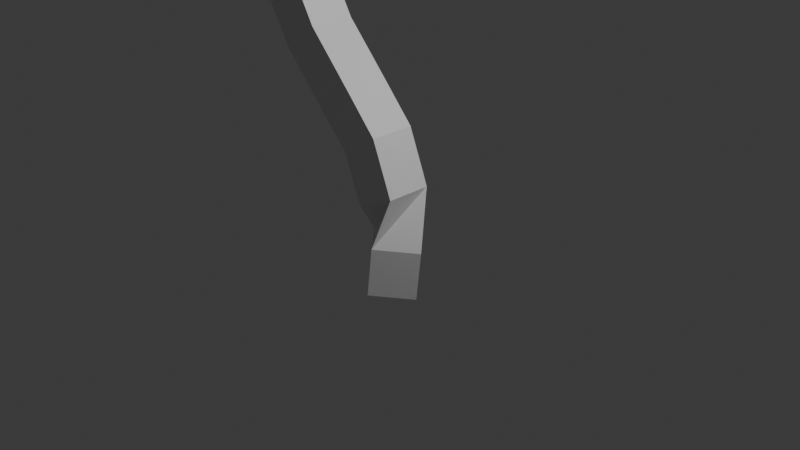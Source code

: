 # Source: tree.blend  (saved by Blender 5.1.30; exported with 4.5.12 LTS)
import bpy
from mathutils import Matrix  # noqa: F401  (used for matrix-valued properties, if any)

bpy.ops.wm.read_factory_settings(use_empty=True)
scene = bpy.context.scene
scene.name = 'Scene'

# ---- collections
col_collection = bpy.data.collections.new('Collection'); scene.collection.children.link(col_collection)

# ---- materials (node trees are filled in below, after node groups)
mat_material = bpy.data.materials.new('Material')
mat_material.alpha_threshold = 0.0
mat_material.use_backface_culling_lightprobe_volume = False
mat_material.roughness = 0.5
mat_material.line_color = (0.0, 0.0, 0.0, 1.0)

# ---- material node trees
mat_material.use_nodes = True; mat_material.node_tree.nodes.clear()
_N = mat_material.node_tree.nodes; _L = mat_material.node_tree.links
n0 = _N.new('ShaderNodeOutputMaterial'); n0.name = 'Material Output'; n0.location = (200, 100)
n1 = _N.new('ShaderNodeBsdfPrincipled'); n1.name = 'Principled BSDF'; n1.location = (-200, 100)
_L.new(n1.outputs[0], n0.inputs[0])
n0.is_active_output = True

# ---- world
world_world = bpy.data.worlds.new('World'); scene.world = world_world
world_world.use_nodes = True; world_world.node_tree.nodes.clear()
_N = world_world.node_tree.nodes; _L = world_world.node_tree.links
n0 = _N.new('ShaderNodeOutputWorld'); n0.name = 'World Output'; n0.location = (200, 100)
n1 = _N.new('ShaderNodeBackground'); n1.name = 'Background'; n1.location = (-200, 100)
n1.inputs[0].default_value = (0.05088, 0.05088, 0.05088, 1.0)
_L.new(n1.outputs[0], n0.inputs[0])
n0.is_active_output = True
world_world.color = (0.05088, 0.05088, 0.05088)
world_world.sun_shadow_jitter_overblur = 0.0

# ---- cameras
cam_camera = bpy.data.cameras.new('Camera')
cam_camera.clip_end = 100.0
cam_camera.ortho_scale = 7.314

# ---- lights
light_light = bpy.data.lights.new('Light', 'POINT')
light_light.energy = 1000.0
light_light.shadow_soft_size = 0.1

# ---- meshes
me_cube = bpy.data.meshes.new('Cube')
me_cube.from_pydata([(0.0, 0.0, 0.0), (-1.731, 3.501e-07, 2.606), (-1.176, 2.267e-07, 1.687), (-0.3111, 1.039e-07, 0.773), (-0.04735, -0.04728, -0.7788), (-1.886, 4.5e-07, 3.35), (-1.74, 5.585e-07, 4.157), (-1.228, 6.409e-07, 4.77), (-0.2367, 6.905e-07, 5.139), (-1.689, 1.416, 4.914), (-1.64, -0.9172, 5.239), (-0.2367, 6.905e-07, 5.139), (0.9272, -0.8192, 5.102), (0.6196, 1.113, 6.144), (-1.128, -1.663, 5.431), (-0.539, -2.751, 5.224), (-0.521, -3.129, 4.575), (-2.201, 2.413, 4.499), (-2.325, 2.986, 3.937), (1.564, -2.058, 4.443), (1.912, -2.485, 3.76), (1.496, 2.607, 6.197), (2.018, 3.312, 5.784), (2.37, 3.546, 5.34), (1.925, -0.1419, 5.152), (2.577, 0.257, 4.599), (0.08436, -1.145, 5.345), (-2.944, -2.068, 4.742), (-0.6176, 2.068, 4.237), (1.036, 3.493, 5.537), (1.47, 1.122, 6.186), (2.443, 0.9692, 5.887), (-0.2367, 6.905e-07, 5.139), (0.9981, 1.907, 6.174), (1.957, 1.203, 6.037), (-1.484, 5.997e-07, 4.463), (-0.7323, 6.657e-07, 4.955), (-1.48, 0.7271, 4.823), (-1.69, -0.4586, 4.698), (-0.2367, 6.905e-07, 5.139), (0.3134, -0.5226, 5.126), (0.1914, 0.5563, 5.642), (-1.384, -1.29, 5.335), (-0.8334, -2.207, 5.328), (-0.53, -2.94, 4.9), (-2.121, 1.824, 4.722), (-2.263, 2.7, 4.218), (1.258, -1.505, 4.777), (1.752, -2.292, 4.139), (1.136, 2.33, 6.197), (1.757, 2.959, 5.991), (2.158, 3.468, 5.562), (1.394, -0.5936, 5.132), (2.251, 0.05756, 4.876), (-0.4796, -1.526, 5.375), (-2.34, -1.424, 4.969), (-1.175, 1.761, 4.556), (1.335, 3.071, 5.851), (1.045, 1.117, 6.165), (2.2, 1.086, 5.962), (-0.2367, 6.905e-07, 5.139), (0.8386, 1.486, 6.157), (1.713, 1.163, 6.111), (1.099, -2.49, 4.122), (2.316, -0.3358, 4.769), (-0.9976, -2.689, 5.178), (0.05459, -1.982, 5.293), (2.239, 1.897, 5.9), (1.757, 2.959, 5.991), (1.453, 1.996, 6.212), (-2.835, 1.648, 4.406), (-2.118, -1.932, 4.804), (-2.34, -1.244, 4.969), (1.278, -1.505, 4.777), (1.394, -0.5936, 5.132), (-0.4283, 2.453, 4.0), (1.048, 0.4043, 5.579), (1.358, 0.5657, 5.427), (1.278, -1.505, 4.777), (1.65, -1.108, 4.292), (-0.3053, 1.223, 5.039), (0.3789, 1.527, 5.243), (-0.3377, 1.788, 4.742), (-0.7504, -0.8862, 4.977), (-1.218, -0.6975, 4.877), (-2.189, 0.5889, 4.472), (-2.582, 0.09161, 4.582)], [(0, 3), (3, 2), (2, 1), (4, 0), (1, 5), (5, 6), (35, 7), (36, 8), (37, 9), (38, 10), (39, 11), (40, 12), (41, 13), (42, 14), (43, 15), (44, 16), (45, 17), (46, 18), (47, 19), (48, 20), (49, 21), (50, 22), (51, 23), (52, 24), (53, 25), (54, 26), (55, 27), (56, 28), (57, 29), (58, 30), (59, 31), (60, 32), (61, 33), (62, 34), (6, 35), (7, 36), (7, 37), (6, 38), (8, 39), (8, 40), (8, 41), (10, 42), (14, 43), (15, 44), (9, 45), (17, 46), (12, 47), (19, 48), (33, 49), (21, 50), (22, 51), (12, 52), (24, 53), (14, 54), (10, 55), (9, 56), (21, 57), (13, 58), (34, 59), (8, 60), (13, 61), (30, 62), (19, 63), (24, 64), (43, 65), (54, 66), (34, 67), (50, 68), (49, 69), (36, 80), (45, 70), (55, 71), (55, 72), (47, 73), (52, 74), (28, 75), (41, 76), (76, 77), (73, 78), (47, 79), (80, 81), (80, 82), (84, 83), (38, 84), (37, 85), (85, 86)], [])
_uv = me_cube.uv_layers.new(name='UVMap')
_uv.uv.foreach_set('vector', [])
me_cube.materials.append(mat_material)
me_cube.use_mirror_vertex_groups = False
me_cube.update()

# ---- objects
ob_cube = bpy.data.objects.new('Cube', me_cube)
ob_light = bpy.data.objects.new('Light', light_light)
ob_camera = bpy.data.objects.new('Camera', cam_camera)

# ---- transforms, parenting, visibility, modifiers, constraints
ob_cube.location = (0.0, 0.0, 0.0)
ob_cube.lock_rotations_4d = False
ob_cube.empty_display_type = 'ARROWS'
ob_cube.lineart.crease_threshold = 0.0
_m = ob_cube.modifiers.new('Skin', 'SKIN')
ob_light.location = (4.076, 1.005, 5.904)
ob_light.rotation_euler = (0.6503, 0.05522, 1.866)
ob_light.lock_rotations_4d = False
ob_light.empty_display_type = 'ARROWS'
ob_light.color = (0.0, 0.0, 0.0, 0.0)
ob_light.lineart.crease_threshold = 0.0
ob_camera.location = (7.359, -6.926, 4.958)
ob_camera.rotation_euler = (1.109, 0.0, 0.8149)
ob_camera.lock_rotations_4d = False
ob_camera.empty_display_type = 'ARROWS'
ob_camera.color = (0.0, 0.0, 0.0, 0.0)
ob_camera.display_type = 'WIRE'
ob_camera.lineart.crease_threshold = 0.0

# ---- collection membership
col_collection.objects.link(ob_cube)
col_collection.objects.link(ob_light)
col_collection.objects.link(ob_camera)

# ---- scene / render settings (as saved in the file)
scene.camera = ob_camera
scene.frame_start = 1; scene.frame_end = 250; scene.frame_set(1)
scene.render.engine = 'BLENDER_EEVEE_NEXT'
scene.render.bake_bias = 0.0
scene.render.bake_samples = 0
scene.cycles.sampling_pattern = 'TABULATED_SOBOL'
scene.eevee.use_volume_custom_range = False
bpy.context.view_layer.update()
